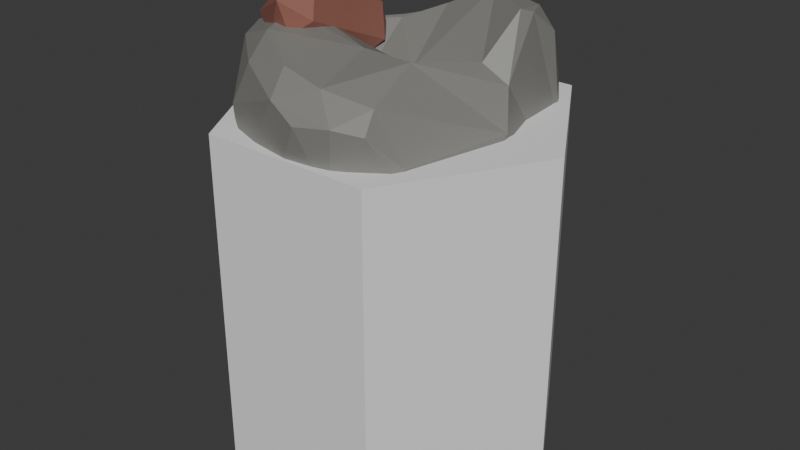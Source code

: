 # Source: mine.blend  (saved by Blender 4.0.36; exported with 4.5.12 LTS)
import bpy
from mathutils import Matrix  # noqa: F401  (used for matrix-valued properties, if any)

bpy.ops.wm.read_factory_settings(use_empty=True)
scene = bpy.context.scene
scene.name = 'Scene'

# ---- collections
col_collection = bpy.data.collections.new('Collection'); scene.collection.children.link(col_collection)

# ---- materials (node trees are filled in below, after node groups)
mat_material_001 = bpy.data.materials.new('Material.001')
mat_material_001.use_transparent_shadow = False
mat_material_002 = bpy.data.materials.new('Material.002')
mat_material_002.use_transparent_shadow = False

# ---- material node trees
mat_material_001.use_nodes = True; mat_material_001.node_tree.nodes.clear()
_N = mat_material_001.node_tree.nodes; _L = mat_material_001.node_tree.links
n0 = _N.new('ShaderNodeBsdfPrincipled'); n0.name = 'Principled BSDF'; n0.location = (10, 300)
n0.inputs[0].default_value = (0.2289, 0.2271, 0.21, 1.0)
n0.inputs[3].default_value = 1.45
n1 = _N.new('ShaderNodeOutputMaterial'); n1.name = 'Material Output'; n1.location = (300, 300)
_L.new(n0.outputs[0], n1.inputs[0])
n1.is_active_output = True
mat_material_002.use_nodes = True; mat_material_002.node_tree.nodes.clear()
_N = mat_material_002.node_tree.nodes; _L = mat_material_002.node_tree.links
n0 = _N.new('ShaderNodeBsdfPrincipled'); n0.name = 'Principled BSDF'; n0.location = (10, 300)
n0.inputs[0].default_value = (0.2948, 0.1182, 0.0892, 1.0)
n0.inputs[3].default_value = 1.45
n1 = _N.new('ShaderNodeOutputMaterial'); n1.name = 'Material Output'; n1.location = (300, 300)
_L.new(n0.outputs[0], n1.inputs[0])
n1.is_active_output = True

# ---- world
world_world = bpy.data.worlds.new('World'); scene.world = world_world
world_world.use_nodes = True; world_world.node_tree.nodes.clear()
_N = world_world.node_tree.nodes; _L = world_world.node_tree.links
n0 = _N.new('ShaderNodeOutputWorld'); n0.name = 'World Output'; n0.location = (300, 300)
n1 = _N.new('ShaderNodeBackground'); n1.name = 'Background'; n1.location = (10, 300)
n1.inputs[0].default_value = (0.05088, 0.05088, 0.05088, 1.0)
_L.new(n1.outputs[0], n0.inputs[0])
n0.is_active_output = True
world_world.color = (0.05088, 0.05088, 0.05088)
world_world.use_sun_shadow = False
world_world.sun_shadow_jitter_overblur = 0.0

# ---- meshes
me_cylinder = bpy.data.meshes.new('Cylinder')
me_cylinder.from_pydata([(0.0, 1.0, -1.0), (0.0, 1.0, 1.0), (0.866, 0.5, -1.0), (0.866, 0.5, 1.0), (0.866, -0.5, -1.0), (0.866, -0.5, 1.0), (0.0, -1.0, -1.0), (0.0, -1.0, 1.0), (-0.866, -0.5, -1.0), (-0.866, -0.5, 1.0), (-0.866, 0.5, -1.0), (-0.866, 0.5, 1.0)], [], [(0, 1, 3, 2), (2, 3, 5, 4), (4, 5, 7, 6), (6, 7, 9, 8), (3, 1, 11, 9, 7, 5), (8, 9, 11, 10), (10, 11, 1, 0), (0, 2, 4, 6, 8, 10)])
_uv = me_cylinder.uv_layers.new(name='UVMap')
_uv.uv.foreach_set('vector', [1.0, 0.5, 1.0, 1.0, 0.8333, 1.0, 0.8333, 0.5, 0.8333, 0.5, 0.8333, 1.0, 0.6667, 1.0, 0.6667, 0.5, 0.6667, 0.5, 0.6667, 1.0, 0.5, 1.0, 0.5, 0.5, 0.5, 0.5, 0.5, 1.0, 0.3333, 1.0, 0.3333, 0.5, 0.4578, 0.37, 0.25, 0.49, 0.04215, 0.37, 0.04215, 0.13, 0.25, 0.01, 0.4578, 0.13, 0.3333, 0.5, 0.3333, 1.0, 0.1667, 1.0, 0.1667, 0.5, 0.1667, 0.5, 0.1667, 1.0, -8.941e-08, 1.0, -8.941e-08, 0.5, 0.75, 0.49, 0.9578, 0.37, 0.9578, 0.13, 0.75, 0.01, 0.5422, 0.13, 0.5422, 0.37])
me_cylinder.update()
me_icosphere = bpy.data.meshes.new('Icosphere')
me_icosphere.from_pydata([(-0.537, -0.5072, 0.4128), (-0.3567, 0.3524, 0.3406), (0.3843, -0.6129, 0.2897), (0.4701, 0.5123, 0.5224), (-0.5774, -0.6086, -0.1378), (-0.5838, -0.62, 0.01814), (-0.5838, -0.6037, 0.1635), (-0.5803, -0.5586, 0.2848), (-0.5616, -0.5247, 0.3678), (-0.5843, -0.4469, 0.4217), (-0.6452, -0.3573, 0.4239), (-0.6983, -0.2489, 0.4178), (-0.7188, -0.1378, 0.3993), (-0.7032, -0.01905, 0.3701), (-0.6348, 0.1278, 0.3275), (-0.4745, 0.2743, 0.3281), (-0.3612, 0.3524, 0.2829), (-0.384, 0.3526, 0.1951), (-0.4378, 0.4004, 0.08958), (-0.4968, 0.4595, -0.04577), (-0.5219, 0.4955, -0.1952), (-0.3004, 0.3826, 0.3571), (-0.2418, 0.4115, 0.3602), (-0.1464, 0.4776, 0.3944), (-0.008576, 0.5615, 0.4748), (0.1553, 0.6001, 0.5445), (0.2998, 0.5724, 0.5492), (0.4102, 0.5362, 0.5383), (0.4948, 0.5594, 0.4671), (0.5216, 0.6048, 0.3571), (0.5442, 0.6293, 0.2023), (0.5618, 0.6316, 0.03019), (0.5693, 0.6117, -0.141), (0.4872, 0.43, 0.5405), (0.4914, 0.3146, 0.5296), (0.5085, 0.1903, 0.4159), (0.5508, 0.1238, 0.2466), (0.5482, -0.03963, 0.1973), (0.4201, -0.3335, 0.3011), (0.3757, -0.5321, 0.3052), (0.422, -0.6206, 0.2471), (0.4636, -0.628, 0.1765), (0.5016, -0.6246, 0.09264), (0.5348, -0.6132, -0.01486), (0.5549, -0.5913, -0.1444), (0.3356, -0.6712, 0.3041), (0.2389, -0.727, 0.3124), (0.119, -0.7552, 0.3279), (-0.02608, -0.7461, 0.3624), (-0.18, -0.696, 0.3972), (-0.3279, -0.6234, 0.4209), (-0.4547, -0.5543, 0.4259), (-0.6833, -0.4897, -0.1544), (-0.6896, -0.4947, 0.004057), (-0.6908, -0.4752, 0.153), (-0.6826, -0.4449, 0.2783), (-0.6495, -0.4367, 0.3645), (-0.7571, -0.3552, -0.1974), (-0.7553, -0.3544, -0.02751), (-0.7661, -0.3306, 0.1272), (-0.7737, -0.313, 0.2568), (-0.7337, -0.3295, 0.3566), (-0.796, -0.2334, -0.2293), (-0.7801, -0.2289, -0.03892), (-0.8108, -0.2012, 0.1113), (-0.8372, -0.1784, 0.2382), (-0.8018, -0.2025, 0.3403), (-0.8334, -0.1109, -0.2567), (-0.8093, -0.1032, -0.05307), (-0.8447, -0.07257, 0.09502), (-0.866, -0.053, 0.2218), (-0.8271, -0.08441, 0.3227), (-0.8611, 0.03208, -0.287), (-0.8356, 0.0326, -0.08642), (-0.8372, 0.04698, 0.07151), (-0.8388, 0.05276, 0.2034), (-0.8005, 0.02228, 0.3051), (-0.8208, 0.1948, -0.2863), (-0.8036, 0.175, -0.1131), (-0.7792, 0.1644, 0.04866), (-0.7629, 0.1535, 0.1815), (-0.7192, 0.1369, 0.2863), (-0.7056, 0.3541, -0.2512), (-0.6971, 0.318, -0.1042), (-0.6557, 0.2873, 0.05358), (-0.6168, 0.2615, 0.1773), (-0.5563, 0.2584, 0.2726), (-0.3496, 0.6033, -0.1618), (-0.3123, 0.5795, -0.009831), (-0.2583, 0.5137, 0.1157), (-0.226, 0.4511, 0.2214), (-0.2359, 0.4402, 0.3141), (-0.214, 0.6845, -0.1639), (-0.1796, 0.6686, -0.003471), (-0.145, 0.6211, 0.1383), (-0.1253, 0.5583, 0.2609), (-0.1465, 0.5177, 0.3554), (-0.08696, 0.7516, -0.169), (-0.05764, 0.7423, -0.002005), (-0.0407, 0.7151, 0.1602), (-0.03482, 0.6613, 0.3033), (-0.0555, 0.5977, 0.4103), (0.0407, 0.7951, -0.1708), (0.06207, 0.7939, -0.001107), (0.07111, 0.7727, 0.1688), (0.06582, 0.7309, 0.3261), (0.04969, 0.6667, 0.4597), (0.1773, 0.8038, -0.1678), (0.1897, 0.8106, -0.0003495), (0.1923, 0.7928, 0.1677), (0.183, 0.7531, 0.3308), (0.1688, 0.687, 0.4737), (0.3281, 0.7684, -0.1619), (0.3327, 0.7824, 0.001886), (0.3256, 0.7713, 0.1715), (0.3103, 0.7353, 0.334), (0.296, 0.6705, 0.4726), (0.4725, 0.6989, -0.1549), (0.4734, 0.7156, 0.01117), (0.4594, 0.7096, 0.1815), (0.4374, 0.6799, 0.3398), (0.4161, 0.624, 0.4651), (0.6135, 0.5065, -0.1262), (0.5952, 0.5293, 0.05362), (0.5755, 0.5298, 0.2299), (0.5592, 0.5082, 0.3806), (0.532, 0.4679, 0.4819), (0.6104, 0.3824, -0.1122), (0.5786, 0.4078, 0.06783), (0.559, 0.4112, 0.229), (0.5453, 0.392, 0.3715), (0.5296, 0.3531, 0.4715), (0.6012, 0.2415, -0.1129), (0.5978, 0.2699, 0.03602), (0.5821, 0.2757, 0.1699), (0.5554, 0.2551, 0.2911), (0.5332, 0.2234, 0.3769), (0.6214, 0.08273, -0.1318), (0.65, 0.1072, -0.01587), (0.65, 0.1167, 0.07348), (0.6225, 0.1225, 0.1383), (0.586, 0.131, 0.213), (0.6235, -0.09624, -0.1445), (0.6544, -0.08509, -0.04783), (0.6631, -0.07187, 0.01944), (0.6427, -0.04691, 0.0648), (0.6058, 0.00197, 0.1283), (0.5964, -0.2833, -0.1442), (0.6011, -0.2891, -0.04695), (0.5906, -0.2892, 0.02899), (0.5594, -0.2815, 0.1002), (0.5197, -0.2516, 0.1932), (0.5792, -0.4528, -0.1406), (0.5577, -0.4716, -0.03017), (0.5253, -0.4831, 0.06474), (0.4802, -0.4884, 0.1556), (0.4319, -0.4975, 0.2416), (0.4714, -0.697, -0.1553), (0.4643, -0.7159, -0.007793), (0.4407, -0.7303, 0.1056), (0.4112, -0.7317, 0.1876), (0.3748, -0.7118, 0.2563), (0.3281, -0.7684, -0.1619), (0.3316, -0.786, -0.007026), (0.3196, -0.8023, 0.103), (0.3003, -0.8042, 0.184), (0.2747, -0.778, 0.2571), (0.1676, -0.8109, -0.1676), (0.1698, -0.8304, -0.009787), (0.1656, -0.8477, 0.1004), (0.1576, -0.8488, 0.1817), (0.146, -0.8163, 0.2602), (-1.513e-08, -0.8251, -0.1701), (-0.0001811, -0.8429, -0.006188), (-0.001677, -0.8565, 0.1128), (-0.003835, -0.8537, 0.2021), (-0.007241, -0.8134, 0.2902), (-0.1676, -0.8109, -0.1676), (-0.1701, -0.8252, -0.0002985), (-0.1688, -0.8267, 0.1377), (-0.1687, -0.8102, 0.24), (-0.1708, -0.7619, 0.3293), (-0.3272, -0.7688, -0.1613), (-0.3317, -0.7824, 0.001043), (-0.3315, -0.7672, 0.1542), (-0.3307, -0.7302, 0.2707), (-0.3257, -0.6818, 0.3586), (-0.4642, -0.7021, -0.1489), (-0.4698, -0.7149, 0.008577), (-0.4699, -0.697, 0.1581), (-0.4676, -0.6448, 0.2866), (-0.4568, -0.6007, 0.3721), (0.4184, 0.4274, 0.5616), (0.3156, 0.4568, 0.5575), (0.1503, 0.4986, 0.5227), (-0.06973, 0.4565, 0.4142), (-0.2483, 0.3475, 0.3519), (-0.346, 0.3065, 0.3544), (-0.3853, 0.3043, 0.3646), (0.4179, 0.297, 0.5196), (0.3253, 0.3061, 0.467), (0.185, 0.3457, 0.4234), (-0.03908, 0.3569, 0.3485), (-0.2151, 0.2955, 0.3231), (-0.3394, 0.2581, 0.3452), (-0.5018, 0.1881, 0.3362), (0.4645, 0.1738, 0.3822), (0.4067, 0.1181, 0.336), (0.2809, 0.02841, 0.2757), (0.03377, 0.0463, 0.2016), (-0.2301, 0.08353, 0.2015), (-0.4155, 0.05478, 0.3051), (-0.5578, -0.0009203, 0.3784), (0.508, 0.07482, 0.2452), (0.3839, -0.1417, 0.3542), (0.2029, -0.3015, 0.4171), (0.04163, -0.2848, 0.4029), (-0.1481, -0.1968, 0.409), (-0.3582, -0.1523, 0.434), (-0.5564, -0.1467, 0.4437), (0.4009, -0.245, 0.3394), (0.2323, -0.4296, 0.4014), (0.09154, -0.4823, 0.3848), (-0.05154, -0.4652, 0.4005), (-0.2049, -0.3906, 0.4392), (-0.3709, -0.3037, 0.4735), (-0.5489, -0.2695, 0.4691), (0.3011, -0.4838, 0.3569), (0.1963, -0.5658, 0.3645), (0.0722, -0.5959, 0.362), (-0.07107, -0.5794, 0.3909), (-0.223, -0.5175, 0.4356), (-0.3681, -0.4384, 0.4744), (-0.5163, -0.3837, 0.4706), (0.308, -0.5982, 0.3324), (0.2076, -0.6564, 0.3439), (0.08909, -0.683, 0.3578), (-0.05231, -0.6697, 0.3907), (-0.2032, -0.6169, 0.428), (-0.3472, -0.5445, 0.4563), (-0.4784, -0.4807, 0.4576), (-0.8611, 0.03208, -0.287)], [(72, 241)], [(52, 53, 58, 57), (53, 54, 59, 58), (54, 55, 60, 59), (55, 56, 61, 60), (57, 58, 63, 62), (58, 59, 64, 63), (59, 60, 65, 64), (60, 61, 66, 65), (62, 63, 68, 67), (63, 64, 69, 68), (64, 65, 70, 69), (65, 66, 71, 70), (67, 68, 73, 72), (68, 69, 74, 73), (69, 70, 75, 74), (70, 71, 76, 75), (72, 73, 78, 77), (73, 74, 79, 78), (74, 75, 80, 79), (75, 76, 81, 80), (77, 78, 83, 82), (78, 79, 84, 83), (79, 80, 85, 84), (80, 81, 86, 85), (4, 5, 53, 52), (5, 6, 54, 53), (6, 7, 55, 54), (7, 8, 56, 55), (8, 0, 9, 56), (56, 9, 10, 61), (61, 10, 11, 66), (66, 11, 12, 71), (71, 12, 13, 76), (76, 13, 14, 81), (81, 14, 15, 86), (86, 15, 1, 16), (85, 86, 16, 17), (84, 85, 17, 18), (83, 84, 18, 19), (82, 83, 19, 20), (87, 88, 93, 92), (88, 89, 94, 93), (89, 90, 95, 94), (90, 91, 96, 95), (92, 93, 98, 97), (93, 94, 99, 98), (94, 95, 100, 99), (95, 96, 101, 100), (97, 98, 103, 102), (98, 99, 104, 103), (99, 100, 105, 104), (100, 101, 106, 105), (102, 103, 108, 107), (103, 104, 109, 108), (104, 105, 110, 109), (105, 106, 111, 110), (107, 108, 113, 112), (108, 109, 114, 113), (109, 110, 115, 114), (110, 111, 116, 115), (112, 113, 118, 117), (113, 114, 119, 118), (114, 115, 120, 119), (115, 116, 121, 120), (20, 19, 88, 87), (19, 18, 89, 88), (18, 17, 90, 89), (17, 16, 91, 90), (16, 1, 21, 91), (91, 21, 22, 96), (96, 22, 23, 101), (101, 23, 24, 106), (106, 24, 25, 111), (111, 25, 26, 116), (116, 26, 27, 121), (121, 27, 3, 28), (120, 121, 28, 29), (119, 120, 29, 30), (118, 119, 30, 31), (117, 118, 31, 32), (122, 123, 128, 127), (123, 124, 129, 128), (124, 125, 130, 129), (125, 126, 131, 130), (127, 128, 133, 132), (128, 129, 134, 133), (129, 130, 135, 134), (130, 131, 136, 135), (132, 133, 138, 137), (133, 134, 139, 138), (134, 135, 140, 139), (135, 136, 141, 140), (137, 138, 143, 142), (138, 139, 144, 143), (139, 140, 145, 144), (140, 141, 146, 145), (142, 143, 148, 147), (143, 144, 149, 148), (144, 145, 150, 149), (145, 146, 151, 150), (147, 148, 153, 152), (148, 149, 154, 153), (149, 150, 155, 154), (150, 151, 156, 155), (32, 31, 123, 122), (31, 30, 124, 123), (30, 29, 125, 124), (29, 28, 126, 125), (28, 3, 33, 126), (126, 33, 34, 131), (131, 34, 35, 136), (136, 35, 36, 141), (141, 36, 37, 146), (146, 37, 38, 151), (151, 38, 39, 156), (156, 39, 2, 40), (155, 156, 40, 41), (154, 155, 41, 42), (153, 154, 42, 43), (152, 153, 43, 44), (157, 158, 163, 162), (158, 159, 164, 163), (159, 160, 165, 164), (160, 161, 166, 165), (162, 163, 168, 167), (163, 164, 169, 168), (164, 165, 170, 169), (165, 166, 171, 170), (167, 168, 173, 172), (168, 169, 174, 173), (169, 170, 175, 174), (170, 171, 176, 175), (172, 173, 178, 177), (173, 174, 179, 178), (174, 175, 180, 179), (175, 176, 181, 180), (177, 178, 183, 182), (178, 179, 184, 183), (179, 180, 185, 184), (180, 181, 186, 185), (182, 183, 188, 187), (183, 184, 189, 188), (184, 185, 190, 189), (185, 186, 191, 190), (44, 43, 158, 157), (43, 42, 159, 158), (42, 41, 160, 159), (41, 40, 161, 160), (40, 2, 45, 161), (161, 45, 46, 166), (166, 46, 47, 171), (171, 47, 48, 176), (176, 48, 49, 181), (181, 49, 50, 186), (186, 50, 51, 191), (191, 51, 0, 8), (190, 191, 8, 7), (189, 190, 7, 6), (188, 189, 6, 5), (187, 188, 5, 4), (192, 193, 200, 199), (193, 194, 201, 200), (194, 195, 202, 201), (195, 196, 203, 202), (196, 197, 204, 203), (197, 198, 205, 204), (199, 200, 207, 206), (200, 201, 208, 207), (201, 202, 209, 208), (202, 203, 210, 209), (203, 204, 211, 210), (204, 205, 212, 211), (206, 207, 214, 213), (207, 208, 215, 214), (208, 209, 216, 215), (209, 210, 217, 216), (210, 211, 218, 217), (211, 212, 219, 218), (213, 214, 221, 220), (214, 215, 222, 221), (215, 216, 223, 222), (216, 217, 224, 223), (217, 218, 225, 224), (218, 219, 226, 225), (220, 221, 228, 227), (221, 222, 229, 228), (222, 223, 230, 229), (223, 224, 231, 230), (224, 225, 232, 231), (225, 226, 233, 232), (227, 228, 235, 234), (228, 229, 236, 235), (229, 230, 237, 236), (230, 231, 238, 237), (231, 232, 239, 238), (232, 233, 240, 239), (3, 27, 192, 33), (27, 26, 193, 192), (26, 25, 194, 193), (25, 24, 195, 194), (24, 23, 196, 195), (23, 22, 197, 196), (22, 21, 198, 197), (21, 1, 15, 198), (198, 15, 14, 205), (205, 14, 13, 212), (212, 13, 12, 219), (219, 12, 11, 226), (226, 11, 10, 233), (233, 10, 9, 240), (240, 9, 0, 51), (239, 240, 51, 50), (238, 239, 50, 49), (237, 238, 49, 48), (236, 237, 48, 47), (235, 236, 47, 46), (234, 235, 46, 45), (39, 234, 45, 2), (38, 227, 234, 39), (37, 220, 227, 38), (36, 213, 220, 37), (35, 206, 213, 36), (34, 199, 206, 35), (33, 192, 199, 34)])
_uv = me_icosphere.uv_layers.new(name='UVMap')
_uv.uv.foreach_set('vector', [0.4688, 0.03125, 0.5, 0.03125, 0.5, 0.0625, 0.4688, 0.0625, 0.5, 0.03125, 0.5312, 0.03125, 0.5312, 0.0625, 0.5, 0.0625, 0.5312, 0.03125, 0.5625, 0.03125, 0.5625, 0.0625, 0.5312, 0.0625, 0.5625, 0.03125, 0.5938, 0.03125, 0.5938, 0.0625, 0.5625, 0.0625, 0.4688, 0.0625, 0.5, 0.0625, 0.5, 0.09375, 0.4688, 0.09375, 0.5, 0.0625, 0.5312, 0.0625, 0.5313, 0.09375, 0.5, 0.09375, 0.5312, 0.0625, 0.5625, 0.0625, 0.5625, 0.09375, 0.5313, 0.09375, 0.5625, 0.0625, 0.5938, 0.0625, 0.5938, 0.09375, 0.5625, 0.09375, 0.4688, 0.09375, 0.5, 0.09375, 0.5, 0.125, 0.4688, 0.125, 0.5, 0.09375, 0.5313, 0.09375, 0.5312, 0.125, 0.5, 0.125, 0.5313, 0.09375, 0.5625, 0.09375, 0.5625, 0.125, 0.5312, 0.125, 0.5625, 0.09375, 0.5938, 0.09375, 0.5938, 0.125, 0.5625, 0.125, 0.4688, 0.125, 0.5, 0.125, 0.5, 0.1562, 0.4688, 0.1563, 0.5, 0.125, 0.5312, 0.125, 0.5313, 0.1563, 0.5, 0.1562, 0.5312, 0.125, 0.5625, 0.125, 0.5625, 0.1562, 0.5313, 0.1563, 0.5625, 0.125, 0.5938, 0.125, 0.5938, 0.1562, 0.5625, 0.1562, 0.4688, 0.1563, 0.5, 0.1562, 0.5, 0.1875, 0.4688, 0.1875, 0.5, 0.1562, 0.5313, 0.1563, 0.5312, 0.1875, 0.5, 0.1875, 0.5313, 0.1563, 0.5625, 0.1562, 0.5625, 0.1875, 0.5312, 0.1875, 0.5625, 0.1562, 0.5938, 0.1562, 0.5938, 0.1875, 0.5625, 0.1875, 0.4688, 0.1875, 0.5, 0.1875, 0.5, 0.2188, 0.4688, 0.2188, 0.5, 0.1875, 0.5312, 0.1875, 0.5313, 0.2188, 0.5, 0.2188, 0.5312, 0.1875, 0.5625, 0.1875, 0.5625, 0.2188, 0.5313, 0.2188, 0.5625, 0.1875, 0.5938, 0.1875, 0.5938, 0.2188, 0.5625, 0.2188, 0.4688, 0.0, 0.5, 0.0, 0.5, 0.03125, 0.4688, 0.03125, 0.5, 0.0, 0.5313, 0.0, 0.5312, 0.03125, 0.5, 0.03125, 0.5313, 0.0, 0.5625, 0.0, 0.5625, 0.03125, 0.5312, 0.03125, 0.5625, 0.0, 0.5938, 0.0, 0.5938, 0.03125, 0.5625, 0.03125, 0.5938, 0.0, 0.625, 0.0, 0.625, 0.03125, 0.5938, 0.03125, 0.5938, 0.03125, 0.625, 0.03125, 0.625, 0.0625, 0.5938, 0.0625, 0.5938, 0.0625, 0.625, 0.0625, 0.625, 0.09375, 0.5938, 0.09375, 0.5938, 0.09375, 0.625, 0.09375, 0.625, 0.125, 0.5938, 0.125, 0.5938, 0.125, 0.625, 0.125, 0.625, 0.1563, 0.5938, 0.1562, 0.5938, 0.1562, 0.625, 0.1563, 0.625, 0.1875, 0.5938, 0.1875, 0.5938, 0.1875, 0.625, 0.1875, 0.625, 0.2188, 0.5938, 0.2188, 0.5938, 0.2188, 0.625, 0.2188, 0.625, 0.25, 0.5938, 0.25, 0.5625, 0.2188, 0.5938, 0.2188, 0.5938, 0.25, 0.5625, 0.25, 0.5313, 0.2188, 0.5625, 0.2188, 0.5625, 0.25, 0.5312, 0.25, 0.5, 0.2188, 0.5313, 0.2188, 0.5312, 0.25, 0.5, 0.25, 0.4688, 0.2188, 0.5, 0.2188, 0.5, 0.25, 0.4688, 0.25, 0.4688, 0.2813, 0.5, 0.2813, 0.5, 0.3125, 0.4688, 0.3125, 0.5, 0.2813, 0.5313, 0.2813, 0.5312, 0.3125, 0.5, 0.3125, 0.5313, 0.2813, 0.5625, 0.2813, 0.5625, 0.3125, 0.5312, 0.3125, 0.5625, 0.2813, 0.5938, 0.2813, 0.5938, 0.3125, 0.5625, 0.3125, 0.4688, 0.3125, 0.5, 0.3125, 0.5, 0.3438, 0.4688, 0.3438, 0.5, 0.3125, 0.5312, 0.3125, 0.5313, 0.3438, 0.5, 0.3438, 0.5312, 0.3125, 0.5625, 0.3125, 0.5625, 0.3438, 0.5313, 0.3438, 0.5625, 0.3125, 0.5938, 0.3125, 0.5938, 0.3438, 0.5625, 0.3438, 0.4688, 0.3438, 0.5, 0.3438, 0.5, 0.375, 0.4688, 0.375, 0.5, 0.3438, 0.5313, 0.3438, 0.5312, 0.375, 0.5, 0.375, 0.5313, 0.3438, 0.5625, 0.3438, 0.5625, 0.375, 0.5312, 0.375, 0.5625, 0.3438, 0.5938, 0.3438, 0.5938, 0.375, 0.5625, 0.375, 0.4688, 0.375, 0.5, 0.375, 0.5, 0.4063, 0.4688, 0.4063, 0.5, 0.375, 0.5312, 0.375, 0.5313, 0.4063, 0.5, 0.4063, 0.5312, 0.375, 0.5625, 0.375, 0.5625, 0.4063, 0.5313, 0.4063, 0.5625, 0.375, 0.5938, 0.375, 0.5938, 0.4063, 0.5625, 0.4063, 0.4688, 0.4063, 0.5, 0.4063, 0.5, 0.4375, 0.4688, 0.4375, 0.5, 0.4063, 0.5313, 0.4063, 0.5312, 0.4375, 0.5, 0.4375, 0.5313, 0.4063, 0.5625, 0.4063, 0.5625, 0.4375, 0.5312, 0.4375, 0.5625, 0.4063, 0.5938, 0.4063, 0.5938, 0.4375, 0.5625, 0.4375, 0.4688, 0.4375, 0.5, 0.4375, 0.5, 0.4688, 0.4688, 0.4688, 0.5, 0.4375, 0.5312, 0.4375, 0.5313, 0.4688, 0.5, 0.4688, 0.5312, 0.4375, 0.5625, 0.4375, 0.5625, 0.4688, 0.5313, 0.4688, 0.5625, 0.4375, 0.5938, 0.4375, 0.5938, 0.4687, 0.5625, 0.4688, 0.4688, 0.25, 0.5, 0.25, 0.5, 0.2813, 0.4688, 0.2813, 0.5, 0.25, 0.5312, 0.25, 0.5313, 0.2813, 0.5, 0.2813, 0.5312, 0.25, 0.5625, 0.25, 0.5625, 0.2813, 0.5313, 0.2813, 0.5625, 0.25, 0.5938, 0.25, 0.5938, 0.2813, 0.5625, 0.2813, 0.5938, 0.25, 0.625, 0.25, 0.625, 0.2813, 0.5938, 0.2813, 0.5938, 0.2813, 0.625, 0.2813, 0.625, 0.3125, 0.5938, 0.3125, 0.5938, 0.3125, 0.625, 0.3125, 0.625, 0.3438, 0.5938, 0.3438, 0.5938, 0.3438, 0.625, 0.3438, 0.625, 0.375, 0.5938, 0.375, 0.5938, 0.375, 0.625, 0.375, 0.625, 0.4063, 0.5938, 0.4063, 0.5938, 0.4063, 0.625, 0.4063, 0.625, 0.4375, 0.5938, 0.4375, 0.5938, 0.4375, 0.625, 0.4375, 0.625, 0.4688, 0.5938, 0.4687, 0.5938, 0.4687, 0.625, 0.4688, 0.625, 0.5, 0.5938, 0.5, 0.5625, 0.4688, 0.5938, 0.4687, 0.5938, 0.5, 0.5625, 0.5, 0.5313, 0.4688, 0.5625, 0.4688, 0.5625, 0.5, 0.5312, 0.5, 0.5, 0.4688, 0.5313, 0.4688, 0.5312, 0.5, 0.5, 0.5, 0.4688, 0.4688, 0.5, 0.4688, 0.5, 0.5, 0.4688, 0.5, 0.4688, 0.5313, 0.5, 0.5313, 0.5, 0.5625, 0.4688, 0.5625, 0.5, 0.5313, 0.5313, 0.5313, 0.5312, 0.5625, 0.5, 0.5625, 0.5313, 0.5313, 0.5625, 0.5313, 0.5625, 0.5625, 0.5312, 0.5625, 0.5625, 0.5313, 0.5938, 0.5313, 0.5938, 0.5625, 0.5625, 0.5625, 0.4688, 0.5625, 0.5, 0.5625, 0.5, 0.5938, 0.4688, 0.5938, 0.5, 0.5625, 0.5312, 0.5625, 0.5313, 0.5938, 0.5, 0.5938, 0.5312, 0.5625, 0.5625, 0.5625, 0.5625, 0.5938, 0.5313, 0.5938, 0.5625, 0.5625, 0.5938, 0.5625, 0.5938, 0.5938, 0.5625, 0.5938, 0.4688, 0.5938, 0.5, 0.5938, 0.5, 0.625, 0.4688, 0.625, 0.5, 0.5938, 0.5313, 0.5938, 0.5312, 0.625, 0.5, 0.625, 0.5313, 0.5938, 0.5625, 0.5938, 0.5625, 0.625, 0.5312, 0.625, 0.5625, 0.5938, 0.5938, 0.5938, 0.5938, 0.625, 0.5625, 0.625, 0.4688, 0.625, 0.5, 0.625, 0.5, 0.6563, 0.4688, 0.6563, 0.5, 0.625, 0.5312, 0.625, 0.5313, 0.6563, 0.5, 0.6563, 0.5312, 0.625, 0.5625, 0.625, 0.5625, 0.6563, 0.5313, 0.6563, 0.5625, 0.625, 0.5938, 0.625, 0.5938, 0.6563, 0.5625, 0.6563, 0.4688, 0.6563, 0.5, 0.6563, 0.5, 0.6875, 0.4688, 0.6875, 0.5, 0.6563, 0.5313, 0.6563, 0.5312, 0.6875, 0.5, 0.6875, 0.5313, 0.6563, 0.5625, 0.6563, 0.5625, 0.6875, 0.5312, 0.6875, 0.5625, 0.6563, 0.5938, 0.6563, 0.5938, 0.6875, 0.5625, 0.6875, 0.4688, 0.6875, 0.5, 0.6875, 0.5, 0.7188, 0.4688, 0.7187, 0.5, 0.6875, 0.5312, 0.6875, 0.5313, 0.7187, 0.5, 0.7188, 0.5312, 0.6875, 0.5625, 0.6875, 0.5625, 0.7188, 0.5313, 0.7187, 0.5625, 0.6875, 0.5938, 0.6875, 0.5938, 0.7188, 0.5625, 0.7188, 0.4688, 0.5, 0.5, 0.5, 0.5, 0.5313, 0.4688, 0.5313, 0.5, 0.5, 0.5312, 0.5, 0.5313, 0.5313, 0.5, 0.5313, 0.5312, 0.5, 0.5625, 0.5, 0.5625, 0.5313, 0.5313, 0.5313, 0.5625, 0.5, 0.5938, 0.5, 0.5938, 0.5313, 0.5625, 0.5313, 0.5938, 0.5, 0.625, 0.5, 0.625, 0.5313, 0.5938, 0.5313, 0.5938, 0.5313, 0.625, 0.5313, 0.625, 0.5625, 0.5938, 0.5625, 0.5938, 0.5625, 0.625, 0.5625, 0.625, 0.5938, 0.5938, 0.5938, 0.5938, 0.5938, 0.625, 0.5938, 0.625, 0.625, 0.5938, 0.625, 0.5938, 0.625, 0.625, 0.625, 0.625, 0.6563, 0.5938, 0.6563, 0.5938, 0.6563, 0.625, 0.6563, 0.625, 0.6875, 0.5938, 0.6875, 0.5938, 0.6875, 0.625, 0.6875, 0.625, 0.7188, 0.5938, 0.7188, 0.5938, 0.7188, 0.625, 0.7188, 0.625, 0.75, 0.5938, 0.75, 0.5625, 0.7188, 0.5938, 0.7188, 0.5938, 0.75, 0.5625, 0.75, 0.5313, 0.7187, 0.5625, 0.7188, 0.5625, 0.75, 0.5312, 0.75, 0.5, 0.7188, 0.5313, 0.7187, 0.5312, 0.75, 0.5, 0.75, 0.4688, 0.7187, 0.5, 0.7188, 0.5, 0.75, 0.4688, 0.75, 0.4688, 0.7813, 0.5, 0.7813, 0.5, 0.8125, 0.4688, 0.8125, 0.5, 0.7813, 0.5313, 0.7813, 0.5312, 0.8125, 0.5, 0.8125, 0.5313, 0.7813, 0.5625, 0.7812, 0.5625, 0.8125, 0.5312, 0.8125, 0.5625, 0.7812, 0.5938, 0.7812, 0.5938, 0.8125, 0.5625, 0.8125, 0.4688, 0.8125, 0.5, 0.8125, 0.5, 0.8438, 0.4688, 0.8438, 0.5, 0.8125, 0.5312, 0.8125, 0.5313, 0.8438, 0.5, 0.8438, 0.5312, 0.8125, 0.5625, 0.8125, 0.5625, 0.8438, 0.5313, 0.8438, 0.5625, 0.8125, 0.5938, 0.8125, 0.5938, 0.8438, 0.5625, 0.8438, 0.4688, 0.8438, 0.5, 0.8438, 0.5, 0.875, 0.4688, 0.875, 0.5, 0.8438, 0.5313, 0.8438, 0.5312, 0.875, 0.5, 0.875, 0.5313, 0.8438, 0.5625, 0.8438, 0.5625, 0.875, 0.5312, 0.875, 0.5625, 0.8438, 0.5938, 0.8438, 0.5938, 0.875, 0.5625, 0.875, 0.4688, 0.875, 0.5, 0.875, 0.5, 0.9063, 0.4688, 0.9063, 0.5, 0.875, 0.5312, 0.875, 0.5313, 0.9063, 0.5, 0.9063, 0.5312, 0.875, 0.5625, 0.875, 0.5625, 0.9063, 0.5313, 0.9063, 0.5625, 0.875, 0.5938, 0.875, 0.5938, 0.9063, 0.5625, 0.9063, 0.4688, 0.9063, 0.5, 0.9063, 0.5, 0.9375, 0.4688, 0.9375, 0.5, 0.9063, 0.5313, 0.9063, 0.5312, 0.9375, 0.5, 0.9375, 0.5313, 0.9063, 0.5625, 0.9063, 0.5625, 0.9375, 0.5312, 0.9375, 0.5625, 0.9063, 0.5938, 0.9063, 0.5938, 0.9375, 0.5625, 0.9375, 0.4688, 0.9375, 0.5, 0.9375, 0.5, 0.9688, 0.4688, 0.9688, 0.5, 0.9375, 0.5312, 0.9375, 0.5313, 0.9688, 0.5, 0.9688, 0.5312, 0.9375, 0.5625, 0.9375, 0.5625, 0.9688, 0.5313, 0.9688, 0.5625, 0.9375, 0.5938, 0.9375, 0.5938, 0.9688, 0.5625, 0.9688, 0.4688, 0.75, 0.5, 0.75, 0.5, 0.7813, 0.4688, 0.7813, 0.5, 0.75, 0.5312, 0.75, 0.5313, 0.7813, 0.5, 0.7813, 0.5312, 0.75, 0.5625, 0.75, 0.5625, 0.7812, 0.5313, 0.7813, 0.5625, 0.75, 0.5938, 0.75, 0.5938, 0.7812, 0.5625, 0.7812, 0.5938, 0.75, 0.625, 0.75, 0.625, 0.7813, 0.5938, 0.7812, 0.5938, 0.7812, 0.625, 0.7813, 0.625, 0.8125, 0.5938, 0.8125, 0.5938, 0.8125, 0.625, 0.8125, 0.625, 0.8438, 0.5938, 0.8438, 0.5938, 0.8438, 0.625, 0.8438, 0.625, 0.875, 0.5938, 0.875, 0.5938, 0.875, 0.625, 0.875, 0.625, 0.9063, 0.5938, 0.9063, 0.5938, 0.9063, 0.625, 0.9063, 0.625, 0.9375, 0.5938, 0.9375, 0.5938, 0.9375, 0.625, 0.9375, 0.625, 0.9688, 0.5938, 0.9688, 0.5938, 0.9688, 0.625, 0.9688, 0.625, 1.0, 0.5938, 1.0, 0.5625, 0.9688, 0.5938, 0.9688, 0.5938, 1.0, 0.5625, 1.0, 0.5313, 0.9688, 0.5625, 0.9688, 0.5625, 1.0, 0.5313, 1.0, 0.5, 0.9688, 0.5313, 0.9688, 0.5313, 1.0, 0.5, 1.0, 0.4688, 0.9688, 0.5, 0.9688, 0.5, 1.0, 0.4688, 1.0, 0.6562, 0.5313, 0.6875, 0.5313, 0.6875, 0.5625, 0.6563, 0.5625, 0.6875, 0.5313, 0.7188, 0.5313, 0.7188, 0.5625, 0.6875, 0.5625, 0.7188, 0.5313, 0.75, 0.5313, 0.75, 0.5625, 0.7188, 0.5625, 0.75, 0.5313, 0.7813, 0.5313, 0.7813, 0.5625, 0.75, 0.5625, 0.7813, 0.5313, 0.8125, 0.5313, 0.8125, 0.5625, 0.7813, 0.5625, 0.8125, 0.5313, 0.8438, 0.5313, 0.8438, 0.5625, 0.8125, 0.5625, 0.6563, 0.5625, 0.6875, 0.5625, 0.6875, 0.5938, 0.6563, 0.5938, 0.6875, 0.5625, 0.7188, 0.5625, 0.7187, 0.5938, 0.6875, 0.5938, 0.7188, 0.5625, 0.75, 0.5625, 0.75, 0.5938, 0.7187, 0.5938, 0.75, 0.5625, 0.7813, 0.5625, 0.7813, 0.5938, 0.75, 0.5938, 0.7813, 0.5625, 0.8125, 0.5625, 0.8125, 0.5938, 0.7813, 0.5938, 0.8125, 0.5625, 0.8438, 0.5625, 0.8438, 0.5938, 0.8125, 0.5938, 0.6563, 0.5938, 0.6875, 0.5938, 0.6875, 0.625, 0.6563, 0.625, 0.6875, 0.5938, 0.7187, 0.5938, 0.7188, 0.625, 0.6875, 0.625, 0.7187, 0.5938, 0.75, 0.5938, 0.75, 0.625, 0.7188, 0.625, 0.75, 0.5938, 0.7813, 0.5938, 0.7813, 0.625, 0.75, 0.625, 0.7813, 0.5938, 0.8125, 0.5938, 0.8125, 0.625, 0.7813, 0.625, 0.8125, 0.5938, 0.8438, 0.5938, 0.8438, 0.625, 0.8125, 0.625, 0.6563, 0.625, 0.6875, 0.625, 0.6875, 0.6563, 0.6563, 0.6563, 0.6875, 0.625, 0.7188, 0.625, 0.7187, 0.6563, 0.6875, 0.6563, 0.7188, 0.625, 0.75, 0.625, 0.75, 0.6563, 0.7187, 0.6563, 0.75, 0.625, 0.7813, 0.625, 0.7813, 0.6563, 0.75, 0.6563, 0.7813, 0.625, 0.8125, 0.625, 0.8125, 0.6563, 0.7813, 0.6563, 0.8125, 0.625, 0.8438, 0.625, 0.8438, 0.6562, 0.8125, 0.6563, 0.6563, 0.6563, 0.6875, 0.6563, 0.6875, 0.6875, 0.6562, 0.6875, 0.6875, 0.6563, 0.7187, 0.6563, 0.7188, 0.6875, 0.6875, 0.6875, 0.7187, 0.6563, 0.75, 0.6563, 0.75, 0.6875, 0.7188, 0.6875, 0.75, 0.6563, 0.7813, 0.6563, 0.7813, 0.6875, 0.75, 0.6875, 0.7813, 0.6563, 0.8125, 0.6563, 0.8125, 0.6875, 0.7813, 0.6875, 0.8125, 0.6563, 0.8438, 0.6562, 0.8438, 0.6875, 0.8125, 0.6875, 0.6562, 0.6875, 0.6875, 0.6875, 0.6875, 0.7188, 0.6562, 0.7188, 0.6875, 0.6875, 0.7188, 0.6875, 0.7188, 0.7188, 0.6875, 0.7188, 0.7188, 0.6875, 0.75, 0.6875, 0.75, 0.7188, 0.7188, 0.7188, 0.75, 0.6875, 0.7813, 0.6875, 0.7813, 0.7188, 0.75, 0.7188, 0.7813, 0.6875, 0.8125, 0.6875, 0.8125, 0.7188, 0.7813, 0.7188, 0.8125, 0.6875, 0.8438, 0.6875, 0.8438, 0.7188, 0.8125, 0.7188, 0.625, 0.5, 0.6563, 0.5, 0.6562, 0.5313, 0.625, 0.5313, 0.6563, 0.5, 0.6875, 0.5, 0.6875, 0.5313, 0.6562, 0.5313, 0.6875, 0.5, 0.7188, 0.5, 0.7188, 0.5313, 0.6875, 0.5313, 0.7188, 0.5, 0.75, 0.5, 0.75, 0.5313, 0.7188, 0.5313, 0.75, 0.5, 0.7813, 0.5, 0.7813, 0.5313, 0.75, 0.5313, 0.7813, 0.5, 0.8125, 0.5, 0.8125, 0.5313, 0.7813, 0.5313, 0.8125, 0.5, 0.8438, 0.5, 0.8438, 0.5313, 0.8125, 0.5313, 0.8438, 0.5, 0.875, 0.5, 0.875, 0.5313, 0.8438, 0.5313, 0.8438, 0.5313, 0.875, 0.5313, 0.875, 0.5625, 0.8438, 0.5625, 0.8438, 0.5625, 0.875, 0.5625, 0.875, 0.5938, 0.8438, 0.5938, 0.8438, 0.5938, 0.875, 0.5938, 0.875, 0.625, 0.8438, 0.625, 0.8438, 0.625, 0.875, 0.625, 0.875, 0.6563, 0.8438, 0.6562, 0.8438, 0.6562, 0.875, 0.6563, 0.875, 0.6875, 0.8438, 0.6875, 0.8438, 0.6875, 0.875, 0.6875, 0.875, 0.7188, 0.8438, 0.7188, 0.8438, 0.7188, 0.875, 0.7188, 0.875, 0.75, 0.8438, 0.75, 0.8125, 0.7188, 0.8438, 0.7188, 0.8438, 0.75, 0.8125, 0.75, 0.7813, 0.7188, 0.8125, 0.7188, 0.8125, 0.75, 0.7813, 0.75, 0.75, 0.7188, 0.7813, 0.7188, 0.7813, 0.75, 0.75, 0.75, 0.7188, 0.7188, 0.75, 0.7188, 0.75, 0.75, 0.7188, 0.75, 0.6875, 0.7188, 0.7188, 0.7188, 0.7188, 0.75, 0.6875, 0.75, 0.6562, 0.7188, 0.6875, 0.7188, 0.6875, 0.75, 0.6563, 0.75, 0.625, 0.7188, 0.6562, 0.7188, 0.6563, 0.75, 0.625, 0.75, 0.625, 0.6875, 0.6562, 0.6875, 0.6562, 0.7188, 0.625, 0.7188, 0.625, 0.6563, 0.6563, 0.6563, 0.6562, 0.6875, 0.625, 0.6875, 0.625, 0.625, 0.6563, 0.625, 0.6563, 0.6563, 0.625, 0.6563, 0.625, 0.5938, 0.6563, 0.5938, 0.6563, 0.625, 0.625, 0.625, 0.625, 0.5625, 0.6563, 0.5625, 0.6563, 0.5938, 0.625, 0.5938, 0.625, 0.5313, 0.6562, 0.5313, 0.6563, 0.5625, 0.625, 0.5625])
me_icosphere.materials.append(mat_material_001)
me_icosphere.update()
me_icosphere_001 = bpy.data.meshes.new('Icosphere.001')
me_icosphere_001.from_pydata([(-0.3767, -0.004531, 0.1591), (-0.2651, -0.2175, 0.3832), (-0.4451, -0.3657, 0.33), (-0.647, -0.05816, 0.2995), (-0.4733, 0.2877, 0.3253), (-0.2449, 0.1703, 0.3535), (-0.3448, -0.4296, 0.6052), (-0.6231, -0.3734, 0.501), (-0.6546, 0.01935, 0.4917), (-0.4548, 0.1626, 0.5376), (-0.3422, -0.1155, 0.6198), (-0.4995, -0.2813, 0.5944), (-0.4177, -0.2051, 0.2071), (-0.2904, -0.1238, 0.2271), (-0.3285, -0.3278, 0.3387), (-0.2406, -0.01694, 0.3498), (-0.2773, 0.1109, 0.2185), (-0.5252, -0.01814, 0.195), (-0.5661, -0.242, 0.2808), (-0.424, 0.181, 0.2046), (-0.5931, 0.1542, 0.2948), (-0.3218, 0.2784, 0.3093), (-0.2711, -0.1646, 0.529), (-0.284, 0.05779, 0.507), (-0.3825, -0.4471, 0.4763), (-0.2868, -0.3543, 0.5189), (-0.6745, -0.2353, 0.3981), (-0.5464, -0.4096, 0.4218), (-0.5922, 0.2153, 0.4279), (-0.6908, 0.01165, 0.4108), (-0.3201, 0.2321, 0.4697), (-0.4346, 0.2962, 0.444), (-0.3169, -0.3048, 0.6414), (-0.4743, -0.4585, 0.5647), (-0.6776, -0.1935, 0.5044), (-0.561, 0.1106, 0.5094), (-0.4109, 0.03343, 0.5918), (-0.4129, -0.3842, 0.647), (-0.4236, -0.2236, 0.6308), (-0.5596, -0.3502, 0.5834), (-0.5962, -0.155, 0.5376), (-0.5174, -0.09027, 0.5487)], [], [(0, 13, 12), (1, 13, 15), (0, 12, 17), (0, 17, 19), (0, 19, 16), (1, 15, 22), (2, 14, 24), (3, 18, 26), (4, 20, 28), (5, 21, 30), (1, 22, 25), (2, 24, 27), (3, 26, 29), (4, 28, 31), (5, 30, 23), (6, 32, 37), (7, 33, 39), (8, 34, 40), (9, 35, 41), (10, 36, 38), (38, 41, 11), (38, 36, 41), (36, 9, 41), (41, 40, 11), (41, 35, 40), (35, 8, 40), (40, 39, 11), (40, 34, 39), (34, 7, 39), (39, 37, 11), (39, 33, 37), (33, 6, 37), (37, 38, 11), (37, 32, 38), (32, 10, 38), (23, 36, 10), (23, 30, 36), (30, 9, 36), (31, 35, 9), (31, 28, 35), (28, 8, 35), (29, 34, 8), (29, 26, 34), (26, 7, 34), (27, 33, 7), (27, 24, 33), (24, 6, 33), (25, 32, 6), (25, 22, 32), (22, 10, 32), (30, 31, 9), (30, 21, 31), (21, 4, 31), (28, 29, 8), (28, 20, 29), (20, 3, 29), (26, 27, 7), (26, 18, 27), (18, 2, 27), (24, 25, 6), (24, 14, 25), (14, 1, 25), (22, 23, 10), (22, 15, 23), (15, 5, 23), (16, 21, 5), (16, 19, 21), (19, 4, 21), (19, 20, 4), (19, 17, 20), (17, 3, 20), (17, 18, 3), (17, 12, 18), (12, 2, 18), (15, 16, 5), (15, 13, 16), (13, 0, 16), (12, 14, 2), (12, 13, 14), (13, 1, 14)])
_uv = me_icosphere_001.uv_layers.new(name='UVMap')
_uv.uv.foreach_set('vector', [0.1818, 0.0, 0.2273, 0.07873, 0.1364, 0.07873, 0.2727, 0.1575, 0.3182, 0.07873, 0.3636, 0.1575, 0.9091, 0.0, 0.9545, 0.07873, 0.8636, 0.07873, 0.7273, 0.0, 0.7727, 0.07873, 0.6818, 0.07873, 0.5455, 0.0, 0.5909, 0.07873, 0.5, 0.07873, 0.2727, 0.1575, 0.3636, 0.1575, 0.3182, 0.2362, 0.09091, 0.1575, 0.1818, 0.1575, 0.1364, 0.2362, 0.8182, 0.1575, 0.9091, 0.1575, 0.8636, 0.2362, 0.6364, 0.1575, 0.7273, 0.1575, 0.6818, 0.2362, 0.4545, 0.1575, 0.5455, 0.1575, 0.5, 0.2362, 0.2727, 0.1575, 0.3182, 0.2362, 0.2273, 0.2362, 0.09091, 0.1575, 0.1364, 0.2362, 0.04546, 0.2362, 0.8182, 0.1575, 0.8636, 0.2362, 0.7727, 0.2362, 0.6364, 0.1575, 0.6818, 0.2362, 0.5909, 0.2362, 0.4545, 0.1575, 0.5, 0.2362, 0.4091, 0.2362, 0.1818, 0.3149, 0.2727, 0.3149, 0.2273, 0.3937, 0.0, 0.3149, 0.09091, 0.3149, 0.04546, 0.3937, 0.7273, 0.3149, 0.8182, 0.3149, 0.7727, 0.3937, 0.5455, 0.3149, 0.6364, 0.3149, 0.5909, 0.3937, 0.3636, 0.3149, 0.4545, 0.3149, 0.4091, 0.3937, 0.4091, 0.3937, 0.5, 0.3937, 0.4545, 0.4724, 0.4091, 0.3937, 0.4545, 0.3149, 0.5, 0.3937, 0.4545, 0.3149, 0.5455, 0.3149, 0.5, 0.3937, 0.5909, 0.3937, 0.6818, 0.3937, 0.6364, 0.4724, 0.5909, 0.3937, 0.6364, 0.3149, 0.6818, 0.3937, 0.6364, 0.3149, 0.7273, 0.3149, 0.6818, 0.3937, 0.7727, 0.3937, 0.8636, 0.3937, 0.8182, 0.4724, 0.7727, 0.3937, 0.8182, 0.3149, 0.8636, 0.3937, 0.8182, 0.3149, 0.9091, 0.3149, 0.8636, 0.3937, 0.04546, 0.3937, 0.1364, 0.3937, 0.09091, 0.4724, 0.04546, 0.3937, 0.09091, 0.3149, 0.1364, 0.3937, 0.09091, 0.3149, 0.1818, 0.3149, 0.1364, 0.3937, 0.2273, 0.3937, 0.3182, 0.3937, 0.2727, 0.4724, 0.2273, 0.3937, 0.2727, 0.3149, 0.3182, 0.3937, 0.2727, 0.3149, 0.3636, 0.3149, 0.3182, 0.3937, 0.4091, 0.2362, 0.4545, 0.3149, 0.3636, 0.3149, 0.4091, 0.2362, 0.5, 0.2362, 0.4545, 0.3149, 0.5, 0.2362, 0.5455, 0.3149, 0.4545, 0.3149, 0.5909, 0.2362, 0.6364, 0.3149, 0.5455, 0.3149, 0.5909, 0.2362, 0.6818, 0.2362, 0.6364, 0.3149, 0.6818, 0.2362, 0.7273, 0.3149, 0.6364, 0.3149, 0.7727, 0.2362, 0.8182, 0.3149, 0.7273, 0.3149, 0.7727, 0.2362, 0.8636, 0.2362, 0.8182, 0.3149, 0.8636, 0.2362, 0.9091, 0.3149, 0.8182, 0.3149, 0.04546, 0.2362, 0.09091, 0.3149, 0.0, 0.3149, 0.04546, 0.2362, 0.1364, 0.2362, 0.09091, 0.3149, 0.1364, 0.2362, 0.1818, 0.3149, 0.09091, 0.3149, 0.2273, 0.2362, 0.2727, 0.3149, 0.1818, 0.3149, 0.2273, 0.2362, 0.3182, 0.2362, 0.2727, 0.3149, 0.3182, 0.2362, 0.3636, 0.3149, 0.2727, 0.3149, 0.5, 0.2362, 0.5909, 0.2362, 0.5455, 0.3149, 0.5, 0.2362, 0.5455, 0.1575, 0.5909, 0.2362, 0.5455, 0.1575, 0.6364, 0.1575, 0.5909, 0.2362, 0.6818, 0.2362, 0.7727, 0.2362, 0.7273, 0.3149, 0.6818, 0.2362, 0.7273, 0.1575, 0.7727, 0.2362, 0.7273, 0.1575, 0.8182, 0.1575, 0.7727, 0.2362, 0.8636, 0.2362, 0.9545, 0.2362, 0.9091, 0.3149, 0.8636, 0.2362, 0.9091, 0.1575, 0.9545, 0.2362, 0.9091, 0.1575, 1.0, 0.1575, 0.9545, 0.2362, 0.1364, 0.2362, 0.2273, 0.2362, 0.1818, 0.3149, 0.1364, 0.2362, 0.1818, 0.1575, 0.2273, 0.2362, 0.1818, 0.1575, 0.2727, 0.1575, 0.2273, 0.2362, 0.3182, 0.2362, 0.4091, 0.2362, 0.3636, 0.3149, 0.3182, 0.2362, 0.3636, 0.1575, 0.4091, 0.2362, 0.3636, 0.1575, 0.4545, 0.1575, 0.4091, 0.2362, 0.5, 0.07873, 0.5455, 0.1575, 0.4545, 0.1575, 0.5, 0.07873, 0.5909, 0.07873, 0.5455, 0.1575, 0.5909, 0.07873, 0.6364, 0.1575, 0.5455, 0.1575, 0.6818, 0.07873, 0.7273, 0.1575, 0.6364, 0.1575, 0.6818, 0.07873, 0.7727, 0.07873, 0.7273, 0.1575, 0.7727, 0.07873, 0.8182, 0.1575, 0.7273, 0.1575, 0.8636, 0.07873, 0.9091, 0.1575, 0.8182, 0.1575, 0.8636, 0.07873, 0.9545, 0.07873, 0.9091, 0.1575, 0.9545, 0.07873, 1.0, 0.1575, 0.9091, 0.1575, 0.3636, 0.1575, 0.4091, 0.07873, 0.4545, 0.1575, 0.3636, 0.1575, 0.3182, 0.07873, 0.4091, 0.07873, 0.3182, 0.07873, 0.3636, 0.0, 0.4091, 0.07873, 0.1364, 0.07873, 0.1818, 0.1575, 0.09091, 0.1575, 0.1364, 0.07873, 0.2273, 0.07873, 0.1818, 0.1575, 0.2273, 0.07873, 0.2727, 0.1575, 0.1818, 0.1575])
me_icosphere_001.materials.append(mat_material_002)
me_icosphere_001.update()

# ---- objects
ob_cylinder = bpy.data.objects.new('Cylinder', me_cylinder)
ob_icosphere = bpy.data.objects.new('Icosphere', me_icosphere)
ob_icosphere_001 = bpy.data.objects.new('Icosphere.001', me_icosphere_001)

# ---- transforms, parenting, visibility, modifiers, constraints
ob_cylinder.location = (0.0, 0.0, -1.0)
ob_cylinder.rotation_euler = (0.0, -0.0, 1.571)
ob_icosphere.location = (0.0, 0.0, 0.0)
_m = ob_icosphere.modifiers.new('Decimate', 'DECIMATE')
_m.ratio = 0.2385
ob_icosphere_001.location = (0.0, 0.0, 0.0)
_m = ob_icosphere_001.modifiers.new('Decimate', 'DECIMATE')
_m.ratio = 0.4154

# ---- collection membership
col_collection.objects.link(ob_cylinder)
col_collection.objects.link(ob_icosphere)
col_collection.objects.link(ob_icosphere_001)

# ---- scene / render settings (as saved in the file)
scene.frame_start = 1; scene.frame_end = 250; scene.frame_set(1)
scene.render.engine = 'BLENDER_EEVEE_NEXT'
scene.cycles.sampling_pattern = 'TABULATED_SOBOL'
bpy.context.view_layer.update()

# ---- added for rendering (the .blend has no active camera and no usable light): camera, sun
cam_auto = bpy.data.cameras.new('AutoCamera')
cam_auto.lens = 50.0
cam_auto.sensor_width = 36.0
cam_auto.clip_end = 1000.0
ob_auto_camera = bpy.data.objects.new('AutoCamera', cam_auto)
scene.collection.objects.link(ob_auto_camera)
ob_auto_camera.location = (3.45785, -4.14942, 2.08608)
ob_auto_camera.rotation_euler = (1.09748, -7.21219e-08, 0.694738)
scene.camera = ob_auto_camera
light_auto_sun = bpy.data.lights.new('AutoSun', 'SUN')
light_auto_sun.energy = 3.0
light_auto_sun.angle = 0.0523599
ob_auto_sun = bpy.data.objects.new('AutoSun', light_auto_sun)
scene.collection.objects.link(ob_auto_sun)
ob_auto_sun.rotation_euler = (0.872665, 0.174533, 0.523599)
bpy.context.view_layer.update()
